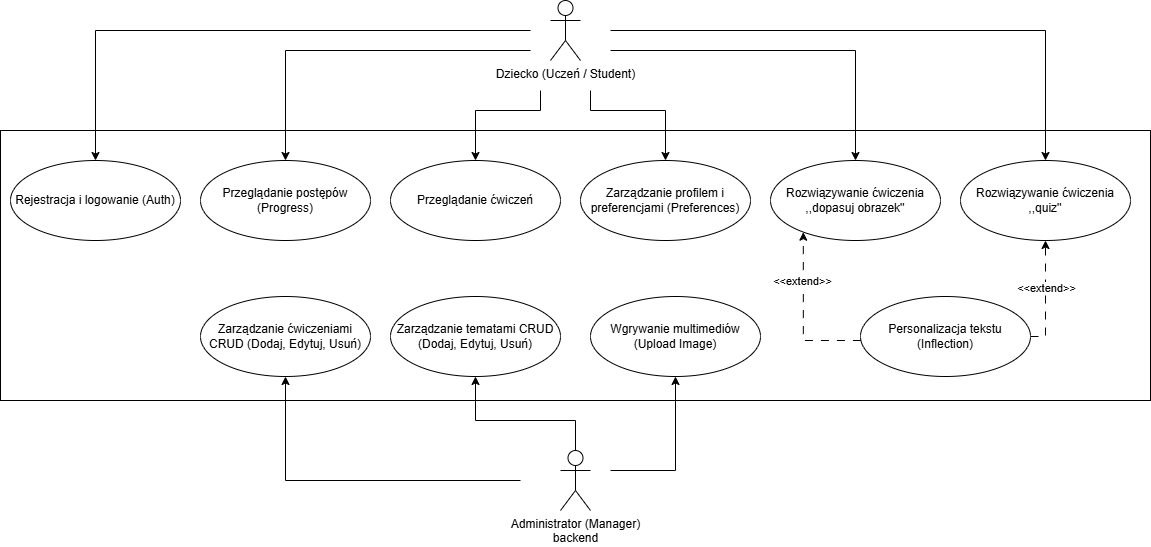

The diagram above was exported from draw.io. Its source (the exported page's mxGraphModel, read from the mxfile embedded in the PNG):
<mxGraphModel dx="2122" dy="1908" grid="1" gridSize="10" guides="1" tooltips="1" connect="1" arrows="1" fold="1" page="1" pageScale="1" pageWidth="827" pageHeight="1169" math="0" shadow="0">
  <root>
    <mxCell id="0" />
    <mxCell id="1" parent="0" />
    <mxCell id="rdb0DTO8EotTkr6f3279-34" edge="1" parent="1" style="edgeStyle=orthogonalEdgeStyle;rounded=0;orthogonalLoop=1;jettySize=auto;html=1;entryX=0.5;entryY=0;entryDx=0;entryDy=0;" target="rdb0DTO8EotTkr6f3279-5">
      <mxGeometry relative="1" as="geometry">
        <Array as="points">
          <mxPoint x="-465" y="-60" />
        </Array>
        <mxPoint x="-220" y="-60" as="sourcePoint" />
      </mxGeometry>
    </mxCell>
    <mxCell id="rdb0DTO8EotTkr6f3279-35" edge="1" parent="1" style="edgeStyle=orthogonalEdgeStyle;rounded=0;orthogonalLoop=1;jettySize=auto;html=1;entryX=0.5;entryY=0;entryDx=0;entryDy=0;" target="rdb0DTO8EotTkr6f3279-6">
      <mxGeometry relative="1" as="geometry">
        <Array as="points">
          <mxPoint x="-160" />
          <mxPoint x="-85" />
        </Array>
        <mxPoint x="-160" y="-20" as="sourcePoint" />
      </mxGeometry>
    </mxCell>
    <mxCell id="rdb0DTO8EotTkr6f3279-36" edge="1" parent="1" style="edgeStyle=orthogonalEdgeStyle;rounded=0;orthogonalLoop=1;jettySize=auto;html=1;entryX=0.5;entryY=0;entryDx=0;entryDy=0;" target="rdb0DTO8EotTkr6f3279-7">
      <mxGeometry relative="1" as="geometry">
        <Array as="points">
          <mxPoint x="105" y="-60" />
        </Array>
        <mxPoint x="-140" y="-60" as="sourcePoint" />
      </mxGeometry>
    </mxCell>
    <mxCell id="rdb0DTO8EotTkr6f3279-37" edge="1" parent="1" style="edgeStyle=orthogonalEdgeStyle;rounded=0;orthogonalLoop=1;jettySize=auto;html=1;entryX=0.5;entryY=0;entryDx=0;entryDy=0;" target="rdb0DTO8EotTkr6f3279-8">
      <mxGeometry relative="1" as="geometry">
        <mxPoint x="-140" y="-80" as="sourcePoint" />
      </mxGeometry>
    </mxCell>
    <mxCell id="rdb0DTO8EotTkr6f3279-38" edge="1" parent="1" style="edgeStyle=orthogonalEdgeStyle;rounded=0;orthogonalLoop=1;jettySize=auto;html=1;entryX=0.5;entryY=0;entryDx=0;entryDy=0;" target="rdb0DTO8EotTkr6f3279-15">
      <mxGeometry relative="1" as="geometry">
        <Array as="points">
          <mxPoint x="-210" />
          <mxPoint x="-275" />
        </Array>
        <mxPoint x="-210" y="-20" as="sourcePoint" />
      </mxGeometry>
    </mxCell>
    <mxCell id="rdb0DTO8EotTkr6f3279-39" edge="1" parent="1" style="edgeStyle=orthogonalEdgeStyle;rounded=0;orthogonalLoop=1;jettySize=auto;html=1;entryX=0.5;entryY=0;entryDx=0;entryDy=0;" target="rdb0DTO8EotTkr6f3279-12">
      <mxGeometry relative="1" as="geometry">
        <mxPoint x="-220" y="-80" as="sourcePoint" />
      </mxGeometry>
    </mxCell>
    <mxCell id="rdb0DTO8EotTkr6f3279-1" parent="1" style="shape=umlActor;verticalLabelPosition=bottom;verticalAlign=top;html=1;outlineConnect=0;" value="Dziecko (Uczeń / Student)" vertex="1">
      <mxGeometry height="60" width="30" x="-200" y="-110" as="geometry" />
    </mxCell>
    <mxCell id="rdb0DTO8EotTkr6f3279-40" edge="1" parent="1" style="edgeStyle=orthogonalEdgeStyle;rounded=0;orthogonalLoop=1;jettySize=auto;html=1;" target="rdb0DTO8EotTkr6f3279-9">
      <mxGeometry relative="1" as="geometry">
        <Array as="points">
          <mxPoint x="-230" y="370" />
          <mxPoint x="-465" y="370" />
        </Array>
        <mxPoint x="-230" y="370" as="sourcePoint" />
      </mxGeometry>
    </mxCell>
    <mxCell id="rdb0DTO8EotTkr6f3279-41" edge="1" parent="1" source="rdb0DTO8EotTkr6f3279-4" style="edgeStyle=orthogonalEdgeStyle;rounded=0;orthogonalLoop=1;jettySize=auto;html=1;exitX=0.5;exitY=0;exitDx=0;exitDy=0;exitPerimeter=0;" target="rdb0DTO8EotTkr6f3279-10">
      <mxGeometry relative="1" as="geometry">
        <Array as="points">
          <mxPoint x="-175" y="310" />
          <mxPoint x="-275" y="310" />
        </Array>
        <mxPoint x="-175" y="290" as="sourcePoint" />
      </mxGeometry>
    </mxCell>
    <mxCell id="rdb0DTO8EotTkr6f3279-42" edge="1" parent="1" style="edgeStyle=orthogonalEdgeStyle;rounded=0;orthogonalLoop=1;jettySize=auto;html=1;" target="rdb0DTO8EotTkr6f3279-11">
      <mxGeometry relative="1" as="geometry">
        <Array as="points">
          <mxPoint x="-140" y="360" />
          <mxPoint x="-75" y="360" />
        </Array>
        <mxPoint x="-140" y="360" as="sourcePoint" />
      </mxGeometry>
    </mxCell>
    <mxCell id="rdb0DTO8EotTkr6f3279-4" parent="1" style="shape=umlActor;verticalLabelPosition=bottom;verticalAlign=top;html=1;outlineConnect=0;" value="Administrator (Manager)&lt;div&gt;backend&lt;/div&gt;" vertex="1">
      <mxGeometry height="60" width="30" x="-190" y="340" as="geometry" />
    </mxCell>
    <mxCell id="rdb0DTO8EotTkr6f3279-5" parent="1" style="ellipse;whiteSpace=wrap;html=1;" value="Przeglądanie postępów (Progress)" vertex="1">
      <mxGeometry height="80" width="170" x="-550" y="50" as="geometry" />
    </mxCell>
    <mxCell id="rdb0DTO8EotTkr6f3279-6" parent="1" style="ellipse;whiteSpace=wrap;html=1;" value="Zarządzanie profilem i preferencjami (Preferences)" vertex="1">
      <mxGeometry height="80" width="170" x="-170" y="50" as="geometry" />
    </mxCell>
    <mxCell id="rdb0DTO8EotTkr6f3279-7" parent="1" style="ellipse;whiteSpace=wrap;html=1;" value="Rozwiązywanie ćwiczenia ,,dopasuj obrazek''" vertex="1">
      <mxGeometry height="80" width="170" x="20" y="50" as="geometry" />
    </mxCell>
    <mxCell id="rdb0DTO8EotTkr6f3279-8" parent="1" style="ellipse;whiteSpace=wrap;html=1;" value="Rozwiązywanie ćwiczenia ,,quiz''" vertex="1">
      <mxGeometry height="80" width="170" x="210" y="50" as="geometry" />
    </mxCell>
    <mxCell id="rdb0DTO8EotTkr6f3279-9" parent="1" style="ellipse;whiteSpace=wrap;html=1;" value="Zarządzanie ćwiczeniami CRUD (Dodaj, Edytuj, Usuń)" vertex="1">
      <mxGeometry height="80" width="170" x="-550" y="186" as="geometry" />
    </mxCell>
    <mxCell id="rdb0DTO8EotTkr6f3279-10" parent="1" style="ellipse;whiteSpace=wrap;html=1;" value="Zarządzanie tematami CRUD (Dodaj, Edytuj, Usuń)" vertex="1">
      <mxGeometry height="80" width="170" x="-360" y="186" as="geometry" />
    </mxCell>
    <mxCell id="rdb0DTO8EotTkr6f3279-11" parent="1" style="ellipse;whiteSpace=wrap;html=1;" value="Wgrywanie multimediów (Upload Image)" vertex="1">
      <mxGeometry height="80" width="170" x="-160" y="186" as="geometry" />
    </mxCell>
    <mxCell id="rdb0DTO8EotTkr6f3279-12" parent="1" style="ellipse;whiteSpace=wrap;html=1;" value="Rejestracja i logowanie (Auth)" vertex="1">
      <mxGeometry height="80" width="170" x="-740" y="50" as="geometry" />
    </mxCell>
    <mxCell id="rdb0DTO8EotTkr6f3279-47" edge="1" parent="1" source="rdb0DTO8EotTkr6f3279-13" style="edgeStyle=orthogonalEdgeStyle;rounded=0;orthogonalLoop=1;jettySize=auto;html=1;entryX=0.193;entryY=0.896;entryDx=0;entryDy=0;entryPerimeter=0;dashed=1;dashPattern=8 8;" target="rdb0DTO8EotTkr6f3279-7">
      <mxGeometry relative="1" as="geometry">
        <Array as="points">
          <mxPoint x="53" y="230" />
        </Array>
        <mxPoint x="50" y="140" as="targetPoint" />
      </mxGeometry>
    </mxCell>
    <mxCell id="rdb0DTO8EotTkr6f3279-50" connectable="0" parent="rdb0DTO8EotTkr6f3279-47" style="edgeLabel;html=1;align=center;verticalAlign=middle;resizable=0;points=[];" value="&amp;lt;&amp;lt;extend&amp;gt;&amp;gt;" vertex="1">
      <mxGeometry relative="1" x="0.4045" y="1" as="geometry">
        <mxPoint as="offset" />
      </mxGeometry>
    </mxCell>
    <mxCell id="rdb0DTO8EotTkr6f3279-48" edge="1" parent="1" source="rdb0DTO8EotTkr6f3279-13" style="edgeStyle=orthogonalEdgeStyle;rounded=0;orthogonalLoop=1;jettySize=auto;html=1;entryX=0.5;entryY=1;entryDx=0;entryDy=0;dashed=1;dashPattern=8 8;" target="rdb0DTO8EotTkr6f3279-8">
      <mxGeometry relative="1" as="geometry">
        <Array as="points">
          <mxPoint x="295" y="226" />
        </Array>
      </mxGeometry>
    </mxCell>
    <mxCell id="rdb0DTO8EotTkr6f3279-49" connectable="0" parent="rdb0DTO8EotTkr6f3279-48" style="edgeLabel;html=1;align=center;verticalAlign=middle;resizable=0;points=[];" value="&amp;lt;&amp;lt;extend&amp;gt;&amp;gt;" vertex="1">
      <mxGeometry relative="1" x="0.1445" y="-1" as="geometry">
        <mxPoint as="offset" />
      </mxGeometry>
    </mxCell>
    <mxCell id="rdb0DTO8EotTkr6f3279-13" parent="1" style="ellipse;whiteSpace=wrap;html=1;" value="Personalizacja tekstu (Inflection)" vertex="1">
      <mxGeometry height="80" width="170" x="110" y="186" as="geometry" />
    </mxCell>
    <mxCell id="rdb0DTO8EotTkr6f3279-15" parent="1" style="ellipse;whiteSpace=wrap;html=1;" value="Przeglądanie ćwiczeń" vertex="1">
      <mxGeometry height="80" width="170" x="-360" y="50" as="geometry" />
    </mxCell>
    <mxCell id="rdb0DTO8EotTkr6f3279-51" parent="1" style="rounded=0;whiteSpace=wrap;html=1;fillColor=none;" value="" vertex="1">
      <mxGeometry height="270" width="1150" x="-750" y="20" as="geometry" />
    </mxCell>
  </root>
</mxGraphModel>